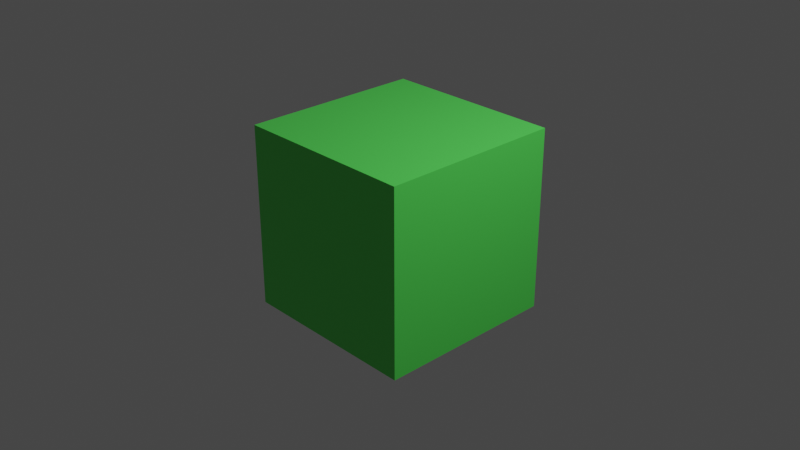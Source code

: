 # Source: lib_1_1.blend  (saved by Blender 2.83.19; exported with 4.5.12 LTS)
import bpy
from mathutils import Matrix  # noqa: F401  (used for matrix-valued properties, if any)

bpy.ops.wm.read_factory_settings(use_empty=True)
scene = bpy.context.scene
scene.name = 'Scene'

# ---- collections
col_collection = bpy.data.collections.new('Collection'); scene.collection.children.link(col_collection)

# ---- materials (node trees are filled in below, after node groups)
mat_material = bpy.data.materials.new('Material')
mat_material.alpha_threshold = 0.0
mat_material.use_transparent_shadow = False
mat_material.line_color = (0.0, 0.0, 0.0, 1.0)

# ---- material node trees
mat_material.use_nodes = True; mat_material.node_tree.nodes.clear()
_N = mat_material.node_tree.nodes; _L = mat_material.node_tree.links
n0 = _N.new('ShaderNodeOutputMaterial'); n0.name = 'Material Output'; n0.location = (300, 300)
n1 = _N.new('ShaderNodeBsdfPrincipled'); n1.name = 'Principled BSDF'; n1.location = (10, 300)
n1.distribution = 'GGX'
n1.subsurface_method = 'BURLEY'
n1.inputs[0].default_value = (0.09614, 0.8, 0.1015, 1.0)
n1.inputs[2].default_value = 0.4
n1.inputs[3].default_value = 1.45
n1.inputs[27].default_value = (0.0, 0.0, 0.0, 1.0)
n1.inputs[28].default_value = 1.0
_L.new(n1.outputs[0], n0.inputs[0])
n0.is_active_output = True

# ---- world
world_world = bpy.data.worlds.new('World'); scene.world = world_world
world_world.use_nodes = True; world_world.node_tree.nodes.clear()
_N = world_world.node_tree.nodes; _L = world_world.node_tree.links
n0 = _N.new('ShaderNodeOutputWorld'); n0.name = 'World Output'; n0.location = (300, 300)
n1 = _N.new('ShaderNodeBackground'); n1.name = 'Background'; n1.location = (10, 300)
n1.inputs[0].default_value = (0.05088, 0.05088, 0.05088, 1.0)
_L.new(n1.outputs[0], n0.inputs[0])
n0.is_active_output = True
world_world.color = (0.05088, 0.05088, 0.05088)
world_world.use_sun_shadow = False
world_world.sun_shadow_jitter_overblur = 0.0

# ---- cameras
cam_camera = bpy.data.cameras.new('Camera')
cam_camera.clip_end = 100.0
cam_camera.ortho_scale = 7.314

# ---- lights
light_light = bpy.data.lights.new('Light', 'POINT')
light_light.transmission_factor = 0.0
light_light.energy = 1000.0
light_light.shadow_soft_size = 0.1
light_light.shadow_maximum_resolution = 0.006
light_light.use_absolute_resolution = True

# ---- meshes
me_cube = bpy.data.meshes.new('Cube')
me_cube.from_pydata([(1.0, 1.0, 1.0), (1.0, 1.0, -1.0), (1.0, -1.0, 1.0), (1.0, -1.0, -1.0), (-1.0, 1.0, 1.0), (-1.0, 1.0, -1.0), (-1.0, -1.0, 1.0), (-1.0, -1.0, -1.0)], [], [(0, 4, 6, 2), (3, 2, 6, 7), (7, 6, 4, 5), (5, 1, 3, 7), (1, 0, 2, 3), (5, 4, 0, 1)])
_uv = me_cube.uv_layers.new(name='UVMap')
_uv.uv.foreach_set('vector', [0.625, 0.5, 0.875, 0.5, 0.875, 0.75, 0.625, 0.75, 0.375, 0.75, 0.625, 0.75, 0.625, 1.0, 0.375, 1.0, 0.375, 0.0, 0.625, 0.0, 0.625, 0.25, 0.375, 0.25, 0.125, 0.5, 0.375, 0.5, 0.375, 0.75, 0.125, 0.75, 0.375, 0.5, 0.625, 0.5, 0.625, 0.75, 0.375, 0.75, 0.375, 0.25, 0.625, 0.25, 0.625, 0.5, 0.375, 0.5])
me_cube.materials.append(mat_material)
me_cube.use_remesh_preserve_volume = False
me_cube.use_remesh_preserve_attributes = False
me_cube.use_mirror_vertex_groups = False
me_cube.update()

# ---- objects
ob_cube = bpy.data.objects.new('Cube', me_cube)
ob_light = bpy.data.objects.new('Light', light_light)
ob_camera = bpy.data.objects.new('Camera', cam_camera)
ob_empty = bpy.data.objects.new('Empty', None)

# ---- transforms, parenting, visibility, modifiers, constraints
ob_cube.location = (0.0, 0.0, 0.0)
ob_cube.lock_rotations_4d = False
ob_cube.empty_display_type = 'ARROWS'
ob_cube.lineart.crease_threshold = 0.0
ob_light.location = (4.076, 1.005, 5.904)
ob_light.rotation_euler = (0.6503, 0.05522, 1.866)
ob_light.lock_rotations_4d = False
ob_light.empty_display_type = 'ARROWS'
ob_light.color = (0.0, 0.0, 0.0, 0.0)
ob_light.lineart.crease_threshold = 0.0
ob_camera.location = (7.359, -6.926, 4.958)
ob_camera.rotation_euler = (1.109, 0.0, 0.8149)
ob_camera.lock_rotations_4d = False
ob_camera.empty_display_type = 'ARROWS'
ob_camera.color = (0.0, 0.0, 0.0, 0.0)
ob_camera.display_type = 'WIRE'
ob_camera.lineart.crease_threshold = 0.0
ob_empty.location = (0.0, 0.0, 0.0)
ob_empty.empty_display_type = 'ARROWS'
ob_empty.empty_display_size = 2.0
ob_empty.lineart.crease_threshold = 0.0

# ---- collection membership
col_collection.objects.link(ob_cube)
col_collection.objects.link(ob_light)
col_collection.objects.link(ob_camera)
col_collection.objects.link(ob_empty)

# ---- scene / render settings (as saved in the file)
scene.camera = ob_camera
scene.frame_start = 1; scene.frame_end = 250; scene.frame_set(1)
scene.render.engine = 'BLENDER_EEVEE_NEXT'
scene.cycles.use_denoising = False
scene.cycles.samples = 128
scene.cycles.sampling_pattern = 'TABULATED_SOBOL'
scene.cycles.use_adaptive_sampling = False
scene.cycles.use_light_tree = False
scene.view_settings.view_transform = 'Filmic'
bpy.context.view_layer.update()
